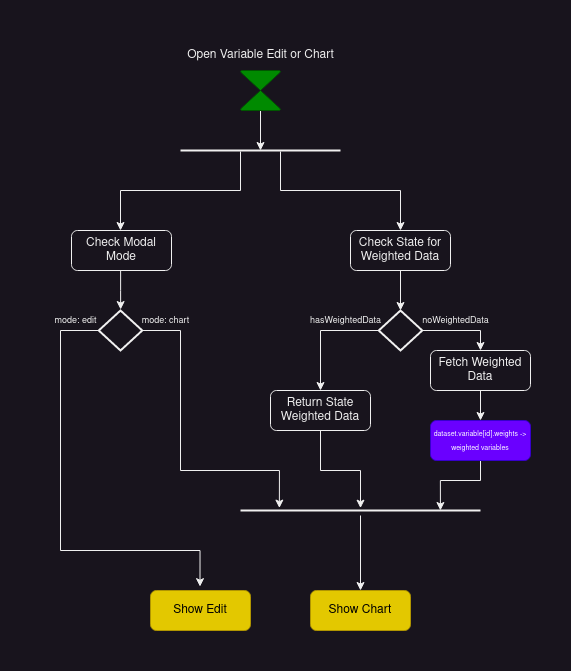

The diagram above was exported from draw.io. Its source (the exported page's mxGraphModel, read from the mxfile embedded in the PNG):
<mxGraphModel dx="1682" dy="918" grid="1" gridSize="10" guides="1" tooltips="1" connect="1" arrows="1" fold="1" page="1" pageScale="1" pageWidth="827" pageHeight="1169" math="0" shadow="0">
  <root>
    <mxCell id="0" />
    <mxCell id="1" parent="0" />
    <mxCell id="2" style="edgeStyle=orthogonalEdgeStyle;rounded=0;orthogonalLoop=1;jettySize=auto;html=1;entryX=0.503;entryY=-0.024;entryDx=0;entryDy=0;entryPerimeter=0;" edge="1" source="3" target="15" parent="1">
      <mxGeometry relative="1" as="geometry">
        <Array as="points">
          <mxPoint x="1240" y="260" />
        </Array>
      </mxGeometry>
    </mxCell>
    <mxCell id="3" value="Check Modal Mode" style="rounded=1;whiteSpace=wrap;html=1;" vertex="1" parent="1">
      <mxGeometry x="1191" y="200" width="100" height="40" as="geometry" />
    </mxCell>
    <mxCell id="4" style="edgeStyle=orthogonalEdgeStyle;rounded=0;orthogonalLoop=1;jettySize=auto;html=1;entryX=0.5;entryY=0;entryDx=0;entryDy=0;entryPerimeter=0;exitX=0.5;exitY=1;exitDx=0;exitDy=0;" edge="1" source="6" target="17" parent="1">
      <mxGeometry relative="1" as="geometry">
        <mxPoint x="1520" y="250" as="sourcePoint" />
        <Array as="points">
          <mxPoint x="1520" y="280" />
          <mxPoint x="1520" y="280" />
        </Array>
      </mxGeometry>
    </mxCell>
    <mxCell id="5" style="edgeStyle=orthogonalEdgeStyle;rounded=0;orthogonalLoop=1;jettySize=auto;html=1;entryX=0.5;entryY=0;entryDx=0;entryDy=0;exitX=0;exitY=0.5;exitDx=0;exitDy=0;exitPerimeter=0;" edge="1" source="17" target="26" parent="1">
      <mxGeometry relative="1" as="geometry">
        <Array as="points">
          <mxPoint x="1440" y="300" />
        </Array>
      </mxGeometry>
    </mxCell>
    <mxCell id="6" value="Check State for Weighted Data" style="rounded=1;whiteSpace=wrap;html=1;" vertex="1" parent="1">
      <mxGeometry x="1470" y="200" width="100" height="40" as="geometry" />
    </mxCell>
    <mxCell id="7" style="edgeStyle=orthogonalEdgeStyle;rounded=0;orthogonalLoop=1;jettySize=auto;html=1;entryX=0.5;entryY=0.5;entryDx=0;entryDy=0;entryPerimeter=0;" edge="1" source="8" target="12" parent="1">
      <mxGeometry relative="1" as="geometry">
        <mxPoint x="1380" y="100" as="targetPoint" />
      </mxGeometry>
    </mxCell>
    <mxCell id="8" value="" style="verticalLabelPosition=bottom;verticalAlign=top;html=1;shape=mxgraph.flowchart.collate;fillColor=#008a00;fontColor=#ffffff;strokeColor=#005700;" vertex="1" parent="1">
      <mxGeometry x="1360" y="40" width="40" height="40" as="geometry" />
    </mxCell>
    <mxCell id="9" value="Open Variable Edit or Chart" style="text;html=1;align=center;verticalAlign=middle;resizable=0;points=[];autosize=1;strokeColor=none;fillColor=none;" vertex="1" parent="1">
      <mxGeometry x="1295" y="10" width="170" height="30" as="geometry" />
    </mxCell>
    <mxCell id="10" style="edgeStyle=orthogonalEdgeStyle;rounded=0;orthogonalLoop=1;jettySize=auto;html=1;entryX=0.5;entryY=0;entryDx=0;entryDy=0;" edge="1" target="3" parent="1">
      <mxGeometry relative="1" as="geometry">
        <mxPoint x="1360" y="121" as="sourcePoint" />
        <mxPoint x="1240" y="200" as="targetPoint" />
        <Array as="points">
          <mxPoint x="1360" y="160" />
          <mxPoint x="1240" y="160" />
          <mxPoint x="1240" y="200" />
        </Array>
      </mxGeometry>
    </mxCell>
    <mxCell id="11" style="edgeStyle=orthogonalEdgeStyle;rounded=0;orthogonalLoop=1;jettySize=auto;html=1;" edge="1" target="6" parent="1">
      <mxGeometry relative="1" as="geometry">
        <mxPoint x="1400" y="121" as="sourcePoint" />
        <mxPoint x="1520" y="200" as="targetPoint" />
        <Array as="points">
          <mxPoint x="1400" y="160" />
          <mxPoint x="1520" y="160" />
        </Array>
      </mxGeometry>
    </mxCell>
    <mxCell id="12" value="" style="line;strokeWidth=2;html=1;" vertex="1" parent="1">
      <mxGeometry x="1300" y="115" width="160" height="10" as="geometry" />
    </mxCell>
    <mxCell id="13" style="edgeStyle=orthogonalEdgeStyle;rounded=0;orthogonalLoop=1;jettySize=auto;html=1;entryX=0.162;entryY=0.257;entryDx=0;entryDy=0;entryPerimeter=0;" edge="1" source="15" target="24" parent="1">
      <mxGeometry relative="1" as="geometry">
        <mxPoint x="1300" y="400" as="targetPoint" />
        <Array as="points">
          <mxPoint x="1300" y="300" />
          <mxPoint x="1300" y="440" />
          <mxPoint x="1399" y="440" />
        </Array>
      </mxGeometry>
    </mxCell>
    <mxCell id="14" style="edgeStyle=orthogonalEdgeStyle;rounded=0;orthogonalLoop=1;jettySize=auto;html=1;entryX=0.495;entryY=-0.096;entryDx=0;entryDy=0;entryPerimeter=0;" edge="1" source="15" target="27" parent="1">
      <mxGeometry relative="1" as="geometry">
        <mxPoint x="1180" y="400" as="targetPoint" />
        <Array as="points">
          <mxPoint x="1180" y="300" />
          <mxPoint x="1180" y="520" />
          <mxPoint x="1320" y="520" />
        </Array>
      </mxGeometry>
    </mxCell>
    <mxCell id="15" value="" style="strokeWidth=2;html=1;shape=mxgraph.flowchart.decision;whiteSpace=wrap;" vertex="1" parent="1">
      <mxGeometry x="1218.25" y="280" width="43.5" height="40" as="geometry" />
    </mxCell>
    <mxCell id="16" style="edgeStyle=orthogonalEdgeStyle;rounded=0;orthogonalLoop=1;jettySize=auto;html=1;entryX=0.5;entryY=0;entryDx=0;entryDy=0;" edge="1" source="17" target="20" parent="1">
      <mxGeometry relative="1" as="geometry" />
    </mxCell>
    <mxCell id="17" value="" style="strokeWidth=2;html=1;shape=mxgraph.flowchart.decision;whiteSpace=wrap;" vertex="1" parent="1">
      <mxGeometry x="1498.25" y="280" width="43.5" height="40" as="geometry" />
    </mxCell>
    <mxCell id="18" value="Show Chart" style="rounded=1;whiteSpace=wrap;html=1;fillColor=#e3c800;fontColor=#000000;strokeColor=#B09500;" vertex="1" parent="1">
      <mxGeometry x="1430" y="560" width="100" height="40" as="geometry" />
    </mxCell>
    <mxCell id="19" style="edgeStyle=orthogonalEdgeStyle;rounded=0;orthogonalLoop=1;jettySize=auto;html=1;entryX=0.5;entryY=0;entryDx=0;entryDy=0;" edge="1" source="20" target="22" parent="1">
      <mxGeometry relative="1" as="geometry" />
    </mxCell>
    <mxCell id="20" value="Fetch Weighted Data" style="rounded=1;whiteSpace=wrap;html=1;" vertex="1" parent="1">
      <mxGeometry x="1550" y="320" width="100" height="40" as="geometry" />
    </mxCell>
    <mxCell id="21" style="edgeStyle=orthogonalEdgeStyle;rounded=0;orthogonalLoop=1;jettySize=auto;html=1;entryX=0.833;entryY=0.5;entryDx=0;entryDy=0;entryPerimeter=0;exitX=0.5;exitY=1;exitDx=0;exitDy=0;" edge="1" source="22" target="24" parent="1">
      <mxGeometry relative="1" as="geometry">
        <mxPoint x="1600" y="434" as="sourcePoint" />
        <mxPoint x="1560" y="440" as="targetPoint" />
        <Array as="points">
          <mxPoint x="1600" y="450" />
          <mxPoint x="1560" y="450" />
        </Array>
      </mxGeometry>
    </mxCell>
    <mxCell id="22" value="&lt;font style=&quot;font-size: 7px;&quot;&gt;dataset.variable[id].weights -&amp;gt; weighted variables&lt;/font&gt;" style="rounded=1;whiteSpace=wrap;html=1;fillColor=#6a00ff;fontColor=#ffffff;strokeColor=#3700CC;" vertex="1" parent="1">
      <mxGeometry x="1550" y="390" width="100" height="40" as="geometry" />
    </mxCell>
    <mxCell id="23" style="edgeStyle=orthogonalEdgeStyle;rounded=0;orthogonalLoop=1;jettySize=auto;html=1;entryX=0.5;entryY=0;entryDx=0;entryDy=0;" edge="1" source="24" target="18" parent="1">
      <mxGeometry relative="1" as="geometry" />
    </mxCell>
    <mxCell id="24" value="" style="line;strokeWidth=2;html=1;" vertex="1" parent="1">
      <mxGeometry x="1360" y="475" width="240" height="10" as="geometry" />
    </mxCell>
    <mxCell id="25" style="edgeStyle=orthogonalEdgeStyle;rounded=0;orthogonalLoop=1;jettySize=auto;html=1;entryX=0.496;entryY=0.257;entryDx=0;entryDy=0;entryPerimeter=0;" edge="1" source="26" target="24" parent="1">
      <mxGeometry relative="1" as="geometry">
        <mxPoint x="1495" y="440" as="targetPoint" />
        <Array as="points">
          <mxPoint x="1440" y="440" />
          <mxPoint x="1480" y="440" />
          <mxPoint x="1480" y="478" />
        </Array>
      </mxGeometry>
    </mxCell>
    <mxCell id="26" value="Return State Weighted Data" style="rounded=1;whiteSpace=wrap;html=1;" vertex="1" parent="1">
      <mxGeometry x="1390" y="360" width="100" height="40" as="geometry" />
    </mxCell>
    <mxCell id="27" value="Show Edit" style="rounded=1;whiteSpace=wrap;html=1;fillColor=#e3c800;fontColor=#000000;strokeColor=#B09500;" vertex="1" parent="1">
      <mxGeometry x="1270" y="560" width="100" height="40" as="geometry" />
    </mxCell>
    <mxCell id="28" value="hasWeightedData" style="text;html=1;align=center;verticalAlign=middle;resizable=0;points=[];autosize=1;strokeColor=none;fillColor=none;fontSize=9;" vertex="1" parent="1">
      <mxGeometry x="1420" y="280" width="90" height="20" as="geometry" />
    </mxCell>
    <mxCell id="29" value="noWeightedData" style="text;html=1;align=center;verticalAlign=middle;resizable=0;points=[];autosize=1;strokeColor=none;fillColor=none;fontSize=9;" vertex="1" parent="1">
      <mxGeometry x="1530" y="280" width="90" height="20" as="geometry" />
    </mxCell>
    <mxCell id="30" value="mode: chart" style="text;html=1;align=center;verticalAlign=middle;resizable=0;points=[];autosize=1;strokeColor=none;fillColor=none;fontSize=9;" vertex="1" parent="1">
      <mxGeometry x="1250" y="280" width="70" height="20" as="geometry" />
    </mxCell>
    <mxCell id="31" value="mode: edit" style="text;html=1;align=center;verticalAlign=middle;resizable=0;points=[];autosize=1;strokeColor=none;fillColor=none;fontSize=9;" vertex="1" parent="1">
      <mxGeometry x="1160" y="280" width="70" height="20" as="geometry" />
    </mxCell>
  </root>
</mxGraphModel>